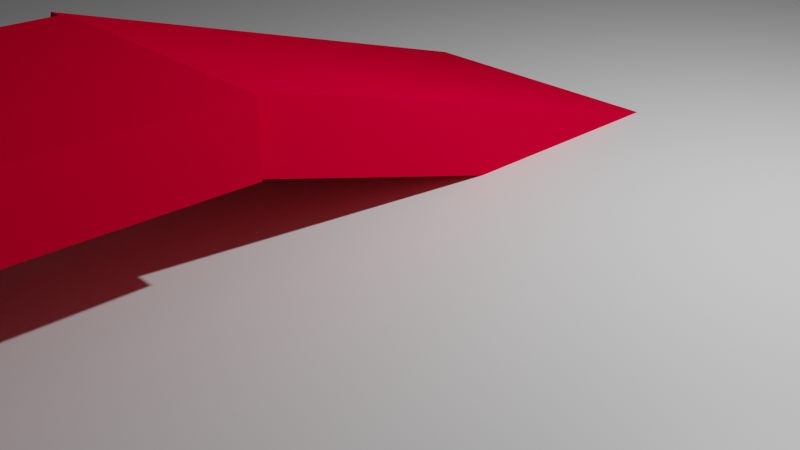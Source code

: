 # Source: sandboxtest.blend  (saved by Blender 3.1.7; exported with 4.5.12 LTS)
import bpy
from mathutils import Matrix  # noqa: F401  (used for matrix-valued properties, if any)

bpy.ops.wm.read_factory_settings(use_empty=True)
scene = bpy.context.scene
scene.name = 'Scene'

# ---- collections
col_collection = bpy.data.collections.new('Collection'); scene.collection.children.link(col_collection)

# ---- materials (node trees are filled in below, after node groups)
mat_material = bpy.data.materials.new('Material')
mat_material.alpha_threshold = 0.0
mat_material.use_transparent_shadow = False
mat_material.line_color = (0.0, 0.0, 0.0, 1.0)
mat_material_001 = bpy.data.materials.new('Material.001')
mat_material_001.use_transparent_shadow = False
mat_material_001.diffuse_color = (0.8, 0.0, 0.03241, 1.0)
mat_material_002 = bpy.data.materials.new('Material.002')
mat_material_002.use_transparent_shadow = False
mat_material_002.diffuse_color = (0.8, 0.0, 0.03241, 1.0)
mat_material_003 = bpy.data.materials.new('Material.003')
mat_material_003.use_transparent_shadow = False
mat_material_003.diffuse_color = (0.8, 0.0, 0.03241, 1.0)

# ---- material node trees
mat_material.use_nodes = True; mat_material.node_tree.nodes.clear()
_N = mat_material.node_tree.nodes; _L = mat_material.node_tree.links
n0 = _N.new('ShaderNodeOutputMaterial'); n0.name = 'Material Output'; n0.location = (300, 300)
n1 = _N.new('ShaderNodeBsdfPrincipled'); n1.name = 'Principled BSDF'; n1.location = (10, 300)
n1.distribution = 'GGX'
n1.subsurface_method = 'RANDOM_WALK_SKIN'
n1.inputs[2].default_value = 0.4
n1.inputs[3].default_value = 1.45
n1.inputs[27].default_value = (0.0, 0.0, 0.0, 1.0)
n1.inputs[28].default_value = 1.0
_L.new(n1.outputs[0], n0.inputs[0])
n0.is_active_output = True

# ---- world
world_world = bpy.data.worlds.new('World'); scene.world = world_world
world_world.use_nodes = True; world_world.node_tree.nodes.clear()
_N = world_world.node_tree.nodes; _L = world_world.node_tree.links
n0 = _N.new('ShaderNodeOutputWorld'); n0.name = 'World Output'; n0.location = (300, 300)
n1 = _N.new('ShaderNodeBackground'); n1.name = 'Background'; n1.location = (10, 300)
n1.inputs[0].default_value = (0.05088, 0.05088, 0.05088, 1.0)
_L.new(n1.outputs[0], n0.inputs[0])
n0.is_active_output = True
world_world.color = (0.05088, 0.05088, 0.05088)
world_world.use_sun_shadow = False
world_world.sun_shadow_jitter_overblur = 0.0

# ---- cameras
cam_camera = bpy.data.cameras.new('Camera')
cam_camera.clip_end = 100.0
cam_camera.ortho_scale = 7.314

# ---- lights
light_light = bpy.data.lights.new('Light', 'POINT')
light_light.transmission_factor = 0.0
light_light.energy = 1000.0
light_light.shadow_soft_size = 0.1
light_light.shadow_maximum_resolution = 0.006
light_light.use_absolute_resolution = True

# ---- meshes
me_cube = bpy.data.meshes.new('Cube')
me_cube.from_pydata([(1.0, 1.0, 1.0), (1.0, 1.0, -1.0), (1.0, -1.0, 1.0), (1.0, -1.0, -1.0), (-1.0, 1.0, 1.0), (-1.0, 1.0, -1.0), (-1.0, -1.0, 1.0), (-1.0, -1.0, -1.0)], [], [(0, 4, 6, 2), (3, 2, 6, 7), (7, 6, 4, 5), (5, 1, 3, 7), (1, 0, 2, 3), (5, 4, 0, 1)])
_uv = me_cube.uv_layers.new(name='UVMap')
_uv.uv.foreach_set('vector', [0.625, 0.5, 0.875, 0.5, 0.875, 0.75, 0.625, 0.75, 0.375, 0.75, 0.625, 0.75, 0.625, 1.0, 0.375, 1.0, 0.375, 0.0, 0.625, 0.0, 0.625, 0.25, 0.375, 0.25, 0.125, 0.5, 0.375, 0.5, 0.375, 0.75, 0.125, 0.75, 0.375, 0.5, 0.625, 0.5, 0.625, 0.75, 0.375, 0.75, 0.375, 0.25, 0.625, 0.25, 0.625, 0.5, 0.375, 0.5])
me_cube.materials.append(mat_material)
me_cube.use_remesh_preserve_volume = False
me_cube.use_remesh_preserve_attributes = False
me_cube.use_mirror_vertex_groups = False
me_cube.update()
me_cube_001 = bpy.data.meshes.new('Cube.001')
me_cube_001.from_pydata([(-1.0, -1.0, -1.0), (-1.0, -1.0, 1.0), (-1.0, 1.0, -1.0), (-1.0, 1.0, 1.0), (1.0, -1.0, -1.0), (1.0, -1.0, 1.0), (1.0, 1.0, -1.0), (1.0, 1.0, 1.0)], [], [(0, 1, 3, 2), (2, 3, 7, 6), (6, 7, 5, 4), (4, 5, 1, 0), (2, 6, 4, 0), (7, 3, 1, 5)])
_uv = me_cube_001.uv_layers.new(name='UVMap')
_uv.uv.foreach_set('vector', [0.375, 0.0, 0.625, 0.0, 0.625, 0.25, 0.375, 0.25, 0.375, 0.25, 0.625, 0.25, 0.625, 0.5, 0.375, 0.5, 0.375, 0.5, 0.625, 0.5, 0.625, 0.75, 0.375, 0.75, 0.375, 0.75, 0.625, 0.75, 0.625, 1.0, 0.375, 1.0, 0.125, 0.5, 0.375, 0.5, 0.375, 0.75, 0.125, 0.75, 0.625, 0.5, 0.875, 0.5, 0.875, 0.75, 0.625, 0.75])
me_cube_001.materials.append(mat_material_001)
me_cube_001.use_remesh_fix_poles = True
me_cube_001.use_remesh_preserve_attributes = False
me_cube_001.update()
me_cube_002 = bpy.data.meshes.new('Cube.002')
me_cube_002.from_pydata([(-1.0, -1.0, -1.0), (-1.0, -1.0, 1.0), (-1.0, 1.0, -1.0), (-1.0, 1.0, 1.0), (1.0, -1.0, -1.0), (1.0, -1.0, 1.0), (1.0, 1.0, -1.0), (1.0, 1.0, 1.0)], [], [(0, 1, 3, 2), (2, 3, 7, 6), (6, 7, 5, 4), (4, 5, 1, 0), (2, 6, 4, 0), (7, 3, 1, 5)])
_uv = me_cube_002.uv_layers.new(name='UVMap')
_uv.uv.foreach_set('vector', [0.375, 0.0, 0.625, 0.0, 0.625, 0.25, 0.375, 0.25, 0.375, 0.25, 0.625, 0.25, 0.625, 0.5, 0.375, 0.5, 0.375, 0.5, 0.625, 0.5, 0.625, 0.75, 0.375, 0.75, 0.375, 0.75, 0.625, 0.75, 0.625, 1.0, 0.375, 1.0, 0.125, 0.5, 0.375, 0.5, 0.375, 0.75, 0.125, 0.75, 0.625, 0.5, 0.875, 0.5, 0.875, 0.75, 0.625, 0.75])
me_cube_002.materials.append(mat_material_002)
me_cube_002.use_remesh_fix_poles = True
me_cube_002.use_remesh_preserve_attributes = False
me_cube_002.update()
me_cube_003 = bpy.data.meshes.new('Cube.003')
me_cube_003.from_pydata([(-1.0, -1.0, -1.0), (-1.0, -1.0, 1.0), (-1.0, 1.0, -1.0), (-1.0, 1.0, 1.0), (1.0, -1.0, -1.0), (1.0, -1.0, 1.0), (1.0, 1.0, -1.0), (1.0, 1.0, 1.0)], [], [(0, 1, 3, 2), (2, 3, 7, 6), (6, 7, 5, 4), (4, 5, 1, 0), (2, 6, 4, 0), (7, 3, 1, 5)])
_uv = me_cube_003.uv_layers.new(name='UVMap')
_uv.uv.foreach_set('vector', [0.375, 0.0, 0.625, 0.0, 0.625, 0.25, 0.375, 0.25, 0.375, 0.25, 0.625, 0.25, 0.625, 0.5, 0.375, 0.5, 0.375, 0.5, 0.625, 0.5, 0.625, 0.75, 0.375, 0.75, 0.375, 0.75, 0.625, 0.75, 0.625, 1.0, 0.375, 1.0, 0.125, 0.5, 0.375, 0.5, 0.375, 0.75, 0.125, 0.75, 0.625, 0.5, 0.875, 0.5, 0.875, 0.75, 0.625, 0.75])
me_cube_003.materials.append(mat_material_003)
me_cube_003.use_remesh_fix_poles = True
me_cube_003.use_remesh_preserve_attributes = False
me_cube_003.update()

# ---- objects
ob_cube = bpy.data.objects.new('Cube', me_cube)
ob_light = bpy.data.objects.new('Light', light_light)
ob_camera = bpy.data.objects.new('Camera', cam_camera)
ob_cube_001 = bpy.data.objects.new('Cube.001', me_cube_001)
ob_cube_002 = bpy.data.objects.new('Cube.002', me_cube_002)
ob_cube_003 = bpy.data.objects.new('Cube.003', me_cube_003)

# ---- transforms, parenting, visibility, modifiers, constraints
ob_cube.location = (0.0, 0.0, 0.0)
ob_cube.scale = (200.0, 200.0, 1.0)
ob_cube.lock_rotations_4d = False
ob_cube.empty_display_type = 'ARROWS'
ob_cube.lineart.crease_threshold = 0.0
ob_light.location = (4.076, 1.005, 5.904)
ob_light.rotation_euler = (0.6503, 0.05522, 1.866)
ob_light.lock_rotations_4d = False
ob_light.empty_display_type = 'ARROWS'
ob_light.color = (0.0, 0.0, 0.0, 0.0)
ob_light.lineart.crease_threshold = 0.0
ob_camera.location = (7.359, -6.926, 4.958)
ob_camera.rotation_euler = (1.109, 0.0, 0.8149)
ob_camera.lock_rotations_4d = False
ob_camera.empty_display_type = 'ARROWS'
ob_camera.color = (0.0, 0.0, 0.0, 0.0)
ob_camera.display_type = 'WIRE'
ob_camera.lineart.crease_threshold = 0.0
ob_cube_001.location = (0.0, -0.2006, 1.312)
ob_cube_001.rotation_euler = (-0.2835, -0.0, 0.0)
ob_cube_001.scale = (1.358, 2.758, 0.3194)
ob_cube_002.location = (0.0, -15.77, 1.403)
ob_cube_002.rotation_euler = (-0.2835, -0.0, 3.173)
ob_cube_002.scale = (1.358, 2.758, 0.3194)
ob_cube_003.location = (0.08996, -8.025, 2.103)
ob_cube_003.rotation_euler = (-0.004656, -0.002172, -0.01431)
ob_cube_003.scale = (1.359, 5.294, 0.3194)

# ---- collection membership
col_collection.objects.link(ob_cube)
col_collection.objects.link(ob_light)
col_collection.objects.link(ob_camera)
col_collection.objects.link(ob_cube_001)
col_collection.objects.link(ob_cube_002)
col_collection.objects.link(ob_cube_003)

# ---- scene / render settings (as saved in the file)
scene.camera = ob_camera
scene.frame_start = 1; scene.frame_end = 250; scene.frame_set(1)
scene.render.engine = 'BLENDER_EEVEE_NEXT'
scene.cycles.sampling_pattern = 'TABULATED_SOBOL'
scene.cycles.use_light_tree = False
scene.view_settings.view_transform = 'Filmic'
bpy.context.view_layer.update()
